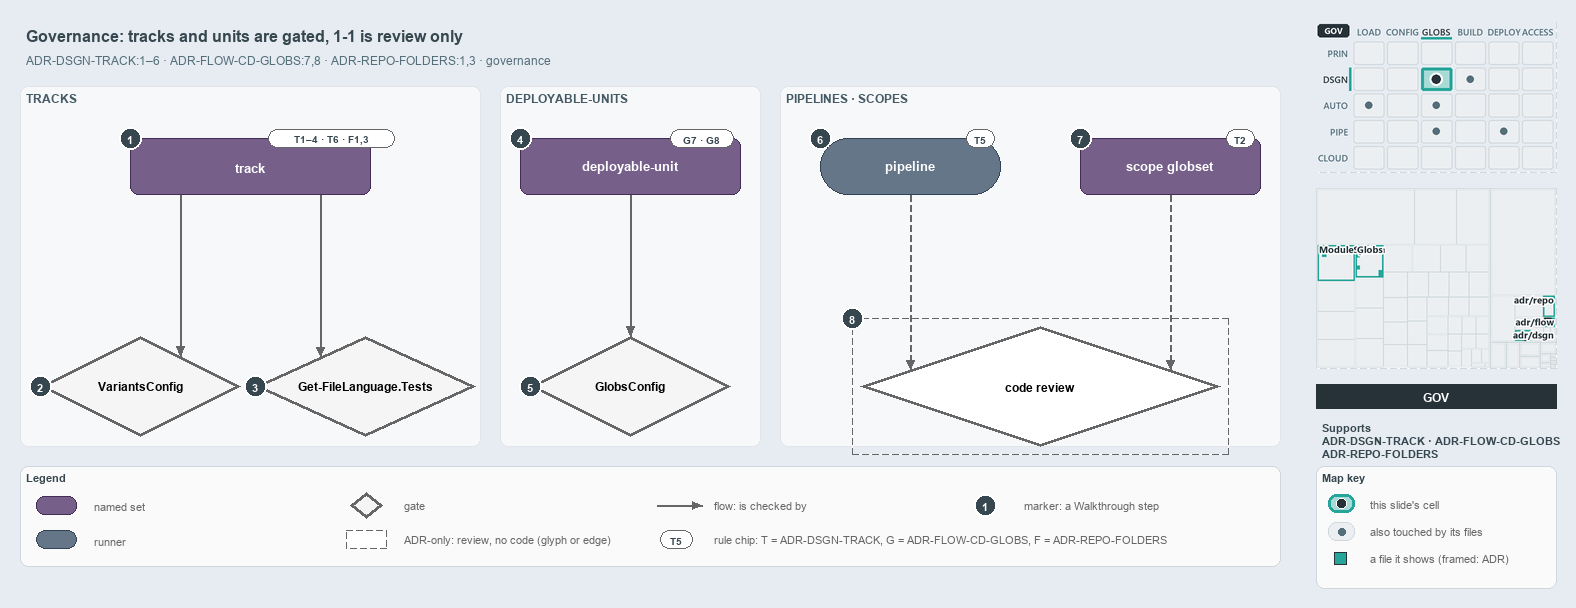

The diagram above was exported from draw.io. Its source (the exported page's mxGraphModel, read from the mxfile embedded in the PNG):
<mxGraphModel dx="1024" dy="768" grid="0" gridSize="10" guides="1" tooltips="1" connect="1" arrows="1" fold="1" page="1" pageScale="1" pageWidth="1572" pageHeight="600" background="#E6ECF2" math="0" shadow="0">
  <root>
    <mxCell id="0" />
    <mxCell id="1" parent="0" />
    <mxCell id="title" value="Governance: tracks and units are gated, 1-1 is review only" style="text;html=1;align=left;verticalAlign=middle;fontSize=16;fontStyle=1;fontColor=#37474F;" vertex="1" parent="1">
      <mxGeometry x="20" y="14" width="1260" height="30" as="geometry" />
    </mxCell>
    <mxCell id="subtitle" value="ADR-DSGN-TRACK:1–6 · ADR-FLOW-CD-GLOBS:7,8 · ADR-REPO-FOLDERS:1,3 · governance" style="text;html=1;align=left;verticalAlign=middle;fontSize=12;fontColor=#546E7A;" vertex="1" parent="1">
      <mxGeometry x="20" y="44" width="1240" height="20" as="geometry" />
    </mxCell>
    <mxCell id="band-tracks" value="TRACKS" style="rounded=1;html=1;arcSize=3;fillColor=#F6F8FA;strokeColor=#E1E4E8;verticalAlign=top;align=left;spacingLeft=8;fontStyle=1;fontSize=12;fontColor=#455A64;" vertex="1" parent="1">
      <mxGeometry x="20" y="80" width="460" height="360" as="geometry" />
    </mxCell>
    <mxCell id="band-units" value="DEPLOYABLE-UNITS" style="rounded=1;html=1;arcSize=3;fillColor=#F6F8FA;strokeColor=#E1E4E8;verticalAlign=top;align=left;spacingLeft=8;fontStyle=1;fontSize=12;fontColor=#455A64;" vertex="1" parent="1">
      <mxGeometry x="500" y="80" width="260" height="360" as="geometry" />
    </mxCell>
    <mxCell id="band-pipelines" value="PIPELINES · SCOPES" style="rounded=1;html=1;arcSize=3;fillColor=#F6F8FA;strokeColor=#E1E4E8;verticalAlign=top;align=left;spacingLeft=8;fontStyle=1;fontSize=12;fontColor=#455A64;" vertex="1" parent="1">
      <mxGeometry x="780" y="80" width="500" height="360" as="geometry" />
    </mxCell>
    <mxCell id="s-track" value="&lt;b&gt;track&lt;/b&gt;" style="rounded=1;whiteSpace=wrap;html=1;arcSize=20;fillColor=#76608a;strokeColor=#432d57;fontSize=13;fontColor=#FFFFFF;" vertex="1" parent="1">
      <mxGeometry x="130" y="132" width="240" height="56" as="geometry" />
    </mxCell>
    <mxCell id="chip-track" value="T1–4 · T6 · F1,3" style="rounded=1;arcSize=50;whiteSpace=wrap;html=1;fillColor=#FFFFFF;strokeColor=#666666;fontColor=#37474F;fontStyle=1;fontSize=10.5;" vertex="1" parent="1">
      <mxGeometry x="268" y="123" width="126" height="18" as="geometry" />
    </mxCell>
    <mxCell id="g-variants" value="&lt;b&gt;VariantsConfig&lt;/b&gt;" style="rhombus;whiteSpace=wrap;html=1;fillColor=#f5f5f5;strokeColor=#666666;strokeWidth=3;fontSize=12;" vertex="1" parent="1">
      <mxGeometry x="40" y="330" width="200" height="100" as="geometry" />
    </mxCell>
    <mxCell id="g-languages" value="&lt;b&gt;Get-FileLanguage.Tests&lt;/b&gt;" style="rhombus;whiteSpace=wrap;html=1;fillColor=#f5f5f5;strokeColor=#666666;strokeWidth=3;fontSize=12;" vertex="1" parent="1">
      <mxGeometry x="255" y="330" width="220" height="100" as="geometry" />
    </mxCell>
    <mxCell id="s-unit" value="&lt;b&gt;deployable-unit&lt;/b&gt;" style="rounded=1;whiteSpace=wrap;html=1;arcSize=20;fillColor=#76608a;strokeColor=#432d57;fontSize=13;fontColor=#FFFFFF;" vertex="1" parent="1">
      <mxGeometry x="520" y="132" width="220" height="56" as="geometry" />
    </mxCell>
    <mxCell id="chip-unit" value="G7 · G8" style="rounded=1;arcSize=50;whiteSpace=wrap;html=1;fillColor=#FFFFFF;strokeColor=#666666;fontColor=#37474F;fontStyle=1;fontSize=10.5;" vertex="1" parent="1">
      <mxGeometry x="670" y="123" width="63" height="18" as="geometry" />
    </mxCell>
    <mxCell id="g-globsconfig" value="&lt;b&gt;GlobsConfig&lt;/b&gt;" style="rhombus;whiteSpace=wrap;html=1;fillColor=#f5f5f5;strokeColor=#666666;strokeWidth=3;fontSize=12;" vertex="1" parent="1">
      <mxGeometry x="530" y="330" width="200" height="100" as="geometry" />
    </mxCell>
    <mxCell id="r-pipeline" value="&lt;b&gt;pipeline&lt;/b&gt;" style="rounded=1;arcSize=50;whiteSpace=wrap;html=1;fillColor=#647687;strokeColor=#314354;fontSize=13;fontColor=#FFFFFF;" vertex="1" parent="1">
      <mxGeometry x="820" y="132" width="180" height="56" as="geometry" />
    </mxCell>
    <mxCell id="chip-pipeline" value="T5" style="rounded=1;arcSize=50;whiteSpace=wrap;html=1;fillColor=#FFFFFF;strokeColor=#666666;fontColor=#37474F;fontStyle=1;fontSize=10.5;" vertex="1" parent="1">
      <mxGeometry x="966" y="123" width="28" height="18" as="geometry" />
    </mxCell>
    <mxCell id="s-scope" value="&lt;b&gt;scope globset&lt;/b&gt;" style="rounded=1;whiteSpace=wrap;html=1;arcSize=20;fillColor=#76608a;strokeColor=#432d57;fontSize=13;fontColor=#FFFFFF;" vertex="1" parent="1">
      <mxGeometry x="1080" y="132" width="180" height="56" as="geometry" />
    </mxCell>
    <mxCell id="chip-scope" value="T2" style="rounded=1;arcSize=50;whiteSpace=wrap;html=1;fillColor=#FFFFFF;strokeColor=#666666;fontColor=#37474F;fontStyle=1;fontSize=10.5;" vertex="1" parent="1">
      <mxGeometry x="1226" y="123" width="28" height="18" as="geometry" />
    </mxCell>
    <mxCell id="g-review" value="&lt;b&gt;code review&lt;/b&gt;" style="rhombus;whiteSpace=wrap;html=1;fillColor=#FFFFFF;strokeColor=#666666;strokeWidth=3;dashed=1;fontSize=12;" vertex="1" parent="1">
      <mxGeometry x="860" y="320" width="360" height="120" as="geometry" />
    </mxCell>
    <mxCell id="g-review-frame" value="" style="rounded=0;html=1;fillColor=none;strokeColor=#666666;dashed=1;" vertex="1" parent="1">
      <mxGeometry x="852" y="312" width="376" height="136" as="geometry" />
    </mxCell>
    <mxCell id="p-edge-track-variants-a" value="" style="text;html=1;strokeColor=none;fillColor=none;" vertex="1" parent="1">
      <mxGeometry x="180" y="188" width="1" height="1" as="geometry" />
    </mxCell>
    <mxCell id="p-edge-track-variants-b" value="" style="text;html=1;strokeColor=none;fillColor=none;" vertex="1" parent="1">
      <mxGeometry x="180" y="350.0" width="1" height="1" as="geometry" />
    </mxCell>
    <mxCell id="edge-track-variants" value="" style="edgeStyle=orthogonalEdgeStyle;rounded=1;html=1;fontSize=11;endArrow=block;strokeColor=#666666;" edge="1" parent="1" source="p-edge-track-variants-a" target="p-edge-track-variants-b">
      <mxGeometry relative="1" as="geometry" />
    </mxCell>
    <mxCell id="p-edge-track-languages-a" value="" style="text;html=1;strokeColor=none;fillColor=none;" vertex="1" parent="1">
      <mxGeometry x="320" y="188" width="1" height="1" as="geometry" />
    </mxCell>
    <mxCell id="p-edge-track-languages-b" value="" style="text;html=1;strokeColor=none;fillColor=none;" vertex="1" parent="1">
      <mxGeometry x="320" y="350.5" width="1" height="1" as="geometry" />
    </mxCell>
    <mxCell id="edge-track-languages" value="" style="edgeStyle=orthogonalEdgeStyle;rounded=1;html=1;fontSize=11;endArrow=block;strokeColor=#666666;" edge="1" parent="1" source="p-edge-track-languages-a" target="p-edge-track-languages-b">
      <mxGeometry relative="1" as="geometry" />
    </mxCell>
    <mxCell id="p-edge-unit-globsconfig-a" value="" style="text;html=1;strokeColor=none;fillColor=none;" vertex="1" parent="1">
      <mxGeometry x="630" y="188" width="1" height="1" as="geometry" />
    </mxCell>
    <mxCell id="p-edge-unit-globsconfig-b" value="" style="text;html=1;strokeColor=none;fillColor=none;" vertex="1" parent="1">
      <mxGeometry x="630" y="330" width="1" height="1" as="geometry" />
    </mxCell>
    <mxCell id="edge-unit-globsconfig" value="" style="edgeStyle=orthogonalEdgeStyle;rounded=1;html=1;fontSize=11;endArrow=block;strokeColor=#666666;" edge="1" parent="1" source="p-edge-unit-globsconfig-a" target="p-edge-unit-globsconfig-b">
      <mxGeometry relative="1" as="geometry" />
    </mxCell>
    <mxCell id="p-edge-pipeline-review-a" value="" style="text;html=1;strokeColor=none;fillColor=none;" vertex="1" parent="1">
      <mxGeometry x="910" y="188" width="1" height="1" as="geometry" />
    </mxCell>
    <mxCell id="p-edge-pipeline-review-b" value="" style="text;html=1;strokeColor=none;fillColor=none;" vertex="1" parent="1">
      <mxGeometry x="910" y="363.3" width="1" height="1" as="geometry" />
    </mxCell>
    <mxCell id="edge-pipeline-review" value="" style="edgeStyle=orthogonalEdgeStyle;rounded=1;html=1;fontSize=11;endArrow=block;strokeColor=#666666;dashed=1;" edge="1" parent="1" source="p-edge-pipeline-review-a" target="p-edge-pipeline-review-b">
      <mxGeometry relative="1" as="geometry" />
    </mxCell>
    <mxCell id="p-edge-scope-review-a" value="" style="text;html=1;strokeColor=none;fillColor=none;" vertex="1" parent="1">
      <mxGeometry x="1170" y="188" width="1" height="1" as="geometry" />
    </mxCell>
    <mxCell id="p-edge-scope-review-b" value="" style="text;html=1;strokeColor=none;fillColor=none;" vertex="1" parent="1">
      <mxGeometry x="1170" y="363.3" width="1" height="1" as="geometry" />
    </mxCell>
    <mxCell id="edge-scope-review" value="" style="edgeStyle=orthogonalEdgeStyle;rounded=1;html=1;fontSize=11;endArrow=block;strokeColor=#666666;dashed=1;" edge="1" parent="1" source="p-edge-scope-review-a" target="p-edge-scope-review-b">
      <mxGeometry relative="1" as="geometry" />
    </mxCell>
    <mxCell id="mark-1" value="1" style="ellipse;html=1;fillColor=#37474F;strokeColor=#FFFFFF;strokeWidth=2;fontColor=#FFFFFF;fontStyle=1;fontSize=11;" vertex="1" parent="1">
      <mxGeometry x="119" y="121" width="22" height="22" as="geometry" />
    </mxCell>
    <mxCell id="mark-2" value="2" style="ellipse;html=1;fillColor=#37474F;strokeColor=#FFFFFF;strokeWidth=2;fontColor=#FFFFFF;fontStyle=1;fontSize=11;" vertex="1" parent="1">
      <mxGeometry x="29" y="369" width="22" height="22" as="geometry" />
    </mxCell>
    <mxCell id="mark-3" value="3" style="ellipse;html=1;fillColor=#37474F;strokeColor=#FFFFFF;strokeWidth=2;fontColor=#FFFFFF;fontStyle=1;fontSize=11;" vertex="1" parent="1">
      <mxGeometry x="244" y="369" width="22" height="22" as="geometry" />
    </mxCell>
    <mxCell id="mark-4" value="4" style="ellipse;html=1;fillColor=#37474F;strokeColor=#FFFFFF;strokeWidth=2;fontColor=#FFFFFF;fontStyle=1;fontSize=11;" vertex="1" parent="1">
      <mxGeometry x="509" y="121" width="22" height="22" as="geometry" />
    </mxCell>
    <mxCell id="mark-5" value="5" style="ellipse;html=1;fillColor=#37474F;strokeColor=#FFFFFF;strokeWidth=2;fontColor=#FFFFFF;fontStyle=1;fontSize=11;" vertex="1" parent="1">
      <mxGeometry x="519" y="369" width="22" height="22" as="geometry" />
    </mxCell>
    <mxCell id="mark-6" value="6" style="ellipse;html=1;fillColor=#37474F;strokeColor=#FFFFFF;strokeWidth=2;fontColor=#FFFFFF;fontStyle=1;fontSize=11;" vertex="1" parent="1">
      <mxGeometry x="809" y="121" width="22" height="22" as="geometry" />
    </mxCell>
    <mxCell id="mark-7" value="7" style="ellipse;html=1;fillColor=#37474F;strokeColor=#FFFFFF;strokeWidth=2;fontColor=#FFFFFF;fontStyle=1;fontSize=11;" vertex="1" parent="1">
      <mxGeometry x="1069" y="121" width="22" height="22" as="geometry" />
    </mxCell>
    <mxCell id="mark-8" value="8" style="ellipse;html=1;fillColor=#37474F;strokeColor=#FFFFFF;strokeWidth=2;fontColor=#FFFFFF;fontStyle=1;fontSize=11;" vertex="1" parent="1">
      <mxGeometry x="841" y="301" width="22" height="22" as="geometry" />
    </mxCell>
    <mxCell id="legend" value="&lt;b&gt;Legend&lt;/b&gt;" style="rounded=1;whiteSpace=wrap;html=1;arcSize=6;fillColor=#FAFAFA;strokeColor=#CFD8DC;align=left;verticalAlign=top;spacing=8;fontSize=11;fontColor=#37474F;" vertex="1" parent="1">
      <mxGeometry x="20" y="460" width="1260" height="100" as="geometry" />
    </mxCell>
    <mxCell id="legend-1" value="" style="rounded=1;whiteSpace=wrap;html=1;arcSize=20;fillColor=#76608a;strokeColor=#432d57;fontColor=#FFFFFF;" vertex="1" parent="1">
      <mxGeometry x="36" y="490" width="40" height="18" as="geometry" />
    </mxCell>
    <mxCell id="legend-1-text" value="named set" style="text;html=1;align=left;verticalAlign=middle;fontSize=11;fontColor=#666666;" vertex="1" parent="1">
      <mxGeometry x="88" y="489" width="250" height="20" as="geometry" />
    </mxCell>
    <mxCell id="legend-2" value="" style="rounded=1;arcSize=50;whiteSpace=wrap;html=1;fillColor=#647687;strokeColor=#314354;fontColor=#FFFFFF;" vertex="1" parent="1">
      <mxGeometry x="36" y="524" width="40" height="18" as="geometry" />
    </mxCell>
    <mxCell id="legend-2-text" value="runner" style="text;html=1;align=left;verticalAlign=middle;fontSize=11;fontColor=#666666;" vertex="1" parent="1">
      <mxGeometry x="88" y="523" width="250" height="20" as="geometry" />
    </mxCell>
    <mxCell id="legend-3" value="" style="rhombus;whiteSpace=wrap;html=1;fillColor=#f5f5f5;strokeColor=#666666;strokeWidth=3;" vertex="1" parent="1">
      <mxGeometry x="350" y="486" width="32" height="26" as="geometry" />
    </mxCell>
    <mxCell id="legend-3-text" value="gate" style="text;html=1;align=left;verticalAlign=middle;fontSize=11;fontColor=#666666;" vertex="1" parent="1">
      <mxGeometry x="398" y="489" width="250" height="20" as="geometry" />
    </mxCell>
    <mxCell id="legend-4" value="" style="rounded=1;whiteSpace=wrap;html=1;arcSize=20;fillColor=#FFFFFF;strokeColor=#666666;dashed=1;" vertex="1" parent="1">
      <mxGeometry x="346" y="524" width="40" height="18" as="geometry" />
    </mxCell>
    <mxCell id="legend-4-text" value="ADR-only: review, no code (glyph or edge)" style="text;html=1;align=left;verticalAlign=middle;fontSize=11;fontColor=#666666;" vertex="1" parent="1">
      <mxGeometry x="398" y="523" width="250" height="20" as="geometry" />
    </mxCell>
    <mxCell id="p-legend-5-a" value="" style="text;html=1;strokeColor=none;fillColor=none;" vertex="1" parent="1">
      <mxGeometry x="656" y="499" width="1" height="1" as="geometry" />
    </mxCell>
    <mxCell id="p-legend-5-b" value="" style="text;html=1;strokeColor=none;fillColor=none;" vertex="1" parent="1">
      <mxGeometry x="702" y="499" width="1" height="1" as="geometry" />
    </mxCell>
    <mxCell id="legend-5" value="" style="edgeStyle=orthogonalEdgeStyle;rounded=1;html=1;fontSize=11;endArrow=block;strokeColor=#666666;" edge="1" parent="1" source="p-legend-5-a" target="p-legend-5-b">
      <mxGeometry relative="1" as="geometry" />
    </mxCell>
    <mxCell id="legend-5-text" value="flow: is checked by" style="text;html=1;align=left;verticalAlign=middle;fontSize=11;fontColor=#666666;" vertex="1" parent="1">
      <mxGeometry x="708" y="489" width="250" height="20" as="geometry" />
    </mxCell>
    <mxCell id="legend-6" value="T5" style="rounded=1;arcSize=50;whiteSpace=wrap;html=1;fillColor=#FFFFFF;strokeColor=#666666;fontColor=#37474F;fontStyle=1;fontSize=10.5;" vertex="1" parent="1">
      <mxGeometry x="660" y="524" width="32" height="18" as="geometry" />
    </mxCell>
    <mxCell id="legend-6-text" value="rule chip: T = ADR-DSGN-TRACK, G = ADR-FLOW-CD-GLOBS, F = ADR-REPO-FOLDERS" style="text;html=1;align=left;verticalAlign=middle;fontSize=11;fontColor=#666666;" vertex="1" parent="1">
      <mxGeometry x="708" y="523" width="250" height="20" as="geometry" />
    </mxCell>
    <mxCell id="legend-7" value="1" style="ellipse;html=1;fillColor=#37474F;strokeColor=#FFFFFF;strokeWidth=2;fontColor=#FFFFFF;fontStyle=1;fontSize=11;" vertex="1" parent="1">
      <mxGeometry x="974" y="488" width="22" height="22" as="geometry" />
    </mxCell>
    <mxCell id="legend-7-text" value="marker: a Walkthrough step" style="text;html=1;align=left;verticalAlign=middle;fontSize=11;fontColor=#666666;" vertex="1" parent="1">
      <mxGeometry x="1018" y="489" width="230" height="20" as="geometry" />
    </mxCell>
    <mxCell id="minimap-stack" value="" style="shape=image;html=1;imageAspect=0;aspect=fixed;verticalLabelPosition=bottom;strokeColor=#CFD8DC;dashed=1;fillColor=#FAFAFA;image=data:image/png,(base64 omitted: 16748 chars);" vertex="1" parent="1">
      <mxGeometry x="1316" y="16" width="240" height="150" as="geometry" />
    </mxCell>
    <mxCell id="minimap-tree" value="" style="shape=image;html=1;imageAspect=0;aspect=fixed;verticalLabelPosition=bottom;strokeColor=#CFD8DC;dashed=1;fillColor=#FAFAFA;image=data:image/png,(base64 omitted: 16972 chars);" vertex="1" parent="1">
      <mxGeometry x="1316" y="182" width="240" height="180" as="geometry" />
    </mxCell>
    <mxCell id="lens-badge" value="GOV" style="rounded=0;whiteSpace=wrap;html=1;align=center;verticalAlign=middle;fontSize=12;fontStyle=1;fontColor=#FFFFFF;fillColor=#263238;strokeColor=none;" vertex="1" parent="1">
      <mxGeometry x="1316" y="378" width="240" height="24" as="geometry" />
    </mxCell>
    <mxCell id="supports" value="&lt;b&gt;Supports&lt;/b&gt;&lt;br&gt;ADR-DSGN-TRACK · ADR-FLOW-CD-GLOBS&lt;br&gt;ADR-REPO-FOLDERS" style="text;html=1;whiteSpace=wrap;align=left;verticalAlign=top;fontSize=11;fontColor=#37474F;" vertex="1" parent="1">
      <mxGeometry x="1316" y="410" width="240" height="38" as="geometry" />
    </mxCell>
    <mxCell id="mapkey" value="&lt;b&gt;Map key&lt;/b&gt;" style="rounded=1;whiteSpace=wrap;html=1;arcSize=6;fillColor=#FAFAFA;strokeColor=#CFD8DC;align=left;verticalAlign=top;spacing=8;fontSize=11;fontColor=#37474F;" vertex="1" parent="1">
      <mxGeometry x="1316" y="460" width="240" height="122" as="geometry" />
    </mxCell>
    <mxCell id="mapkey-here" value="" style="rounded=1;arcSize=20;html=1;fillColor=#A8DBD7;strokeColor=#26A69A;strokeWidth=3;" vertex="1" parent="1">
      <mxGeometry x="1328" y="488" width="26" height="18" as="geometry" />
    </mxCell>
    <mxCell id="mapkey-here-dot" value="" style="ellipse;html=1;fillColor=#263238;strokeColor=#FFFFFF;strokeWidth=1.5;" vertex="1" parent="1">
      <mxGeometry x="1336" y="492" width="10" height="10" as="geometry" />
    </mxCell>
    <mxCell id="mapkey-here-text" value="this slide's cell" style="text;html=1;align=left;verticalAlign=middle;fontSize=11;fontColor=#666666;" vertex="1" parent="1">
      <mxGeometry x="1364" y="487" width="180" height="20" as="geometry" />
    </mxCell>
    <mxCell id="mapkey-touched" value="" style="rounded=1;arcSize=20;html=1;fillColor=#ECEFF1;strokeColor=#CFD8DC;" vertex="1" parent="1">
      <mxGeometry x="1328" y="516" width="26" height="18" as="geometry" />
    </mxCell>
    <mxCell id="mapkey-touched-dot" value="" style="ellipse;html=1;fillColor=#546E7A;strokeColor=none;" vertex="1" parent="1">
      <mxGeometry x="1338" y="522" width="7" height="7" as="geometry" />
    </mxCell>
    <mxCell id="mapkey-touched-text" value="also touched by its files" style="text;html=1;align=left;verticalAlign=middle;fontSize=11;fontColor=#666666;" vertex="1" parent="1">
      <mxGeometry x="1364" y="515" width="180" height="20" as="geometry" />
    </mxCell>
    <mxCell id="mapkey-file" value="" style="rounded=0;html=1;fillColor=#26A69A;strokeColor=#263238;strokeWidth=1.5;" vertex="1" parent="1">
      <mxGeometry x="1334" y="546" width="12" height="12" as="geometry" />
    </mxCell>
    <mxCell id="mapkey-file-text" value="a file it shows (framed: ADR)" style="text;html=1;align=left;verticalAlign=middle;fontSize=11;fontColor=#666666;" vertex="1" parent="1">
      <mxGeometry x="1364" y="542" width="180" height="20" as="geometry" />
    </mxCell>
  </root>
</mxGraphModel>